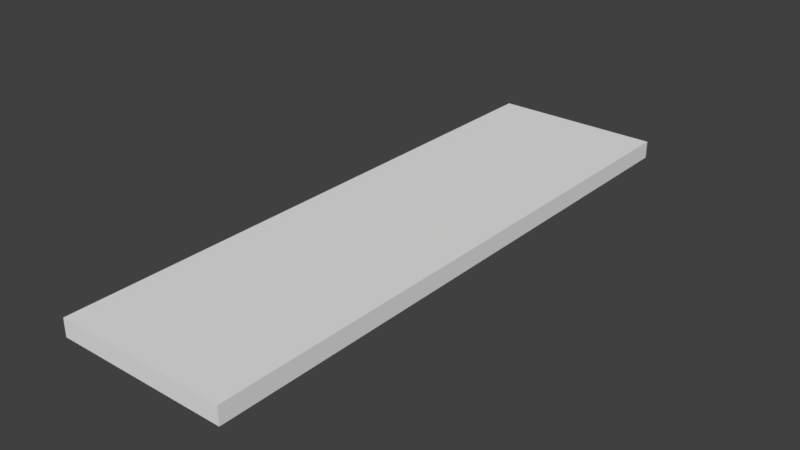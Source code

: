 # Source: plank.blend  (saved by Blender 2.77.0; exported with 4.5.12 LTS)
import bpy
from mathutils import Matrix  # noqa: F401  (used for matrix-valued properties, if any)

bpy.ops.wm.read_factory_settings(use_empty=True)
scene = bpy.context.scene
scene.name = 'Scene'

# ---- collections
col_collection_1 = bpy.data.collections.new('Collection 1'); scene.collection.children.link(col_collection_1)

# ---- world
world_world = bpy.data.worlds.new('World'); scene.world = world_world
world_world.color = (0.05088, 0.05088, 0.05088)
world_world.use_sun_shadow = False
world_world.sun_shadow_jitter_overblur = 0.0
world_world.cycles.sampling_method = 'MANUAL'

# ---- meshes
me_cube_001 = bpy.data.meshes.new('Cube.001')
me_cube_001.from_pydata([(-0.0587, -0.2, -0.006003), (-0.0587, -0.2, 0.006003), (-0.0587, 0.2, -0.006003), (-0.0587, 0.2, 0.006003), (0.0587, -0.2, -0.006003), (0.0587, -0.2, 0.006003), (0.0587, 0.2, -0.006003), (0.0587, 0.2, 0.006003)], [], [(1, 3, 2, 0), (3, 7, 6, 2), (7, 5, 4, 6), (5, 1, 0, 4), (0, 2, 6, 4), (5, 7, 3, 1)])
_uv = me_cube_001.uv_layers.new(name='UVMap')
_uv.uv.foreach_set('vector', [0.999, 0.6657, 0.999, 0.001001, 0.8343, 0.001001, 0.8343, 0.6657, 0.3343, 0.6657, 0.6657, 0.6657, 0.6657, 0.501, 0.3343, 0.501, 0.8323, 0.6657, 0.8323, 0.001001, 0.6677, 0.001001, 0.6677, 0.6657, 0.3343, 0.499, 0.6657, 0.499, 0.6657, 0.3343, 0.3343, 0.3343, 0.3323, 0.999, 0.3323, 0.3343, 0.001001, 0.3343, 0.001001, 0.999, 0.001001, 0.3323, 0.6657, 0.3323, 0.6657, 0.001001, 0.001001, 0.001001])
me_cube_001.use_remesh_preserve_volume = False
me_cube_001.use_remesh_preserve_attributes = False
me_cube_001.use_mirror_vertex_groups = False
me_cube_001.update()

# ---- objects
ob_plank = bpy.data.objects.new('plank', me_cube_001)

# ---- transforms, parenting, visibility, modifiers, constraints
ob_plank.location = (0.0, 0.0, 0.0)
ob_plank.lineart.crease_threshold = 0.0

# ---- collection membership
col_collection_1.objects.link(ob_plank)

# ---- scene / render settings (as saved in the file)
scene.frame_start = 1; scene.frame_end = 250; scene.frame_set(1)
scene.render.engine = 'BLENDER_EEVEE_NEXT'
scene.render.resolution_percentage = 50
scene.render.dither_intensity = 0.0
scene.cycles.use_denoising = False
scene.cycles.samples = 128
scene.cycles.sampling_pattern = 'TABULATED_SOBOL'
scene.cycles.light_sampling_threshold = 0.0
scene.cycles.use_adaptive_sampling = False
scene.cycles.use_light_tree = False
scene.cycles.blur_glossy = 0.0
scene.cycles.sample_clamp_indirect = 0.0
scene.view_settings.view_transform = 'Standard'
bpy.context.view_layer.update()

# ---- added for rendering (the .blend has no active camera and no usable light): camera, sun
cam_auto = bpy.data.cameras.new('AutoCamera')
cam_auto.lens = 50.0
cam_auto.sensor_width = 36.0
cam_auto.clip_end = 1000.0
ob_auto_camera = bpy.data.objects.new('AutoCamera', cam_auto)
scene.collection.objects.link(ob_auto_camera)
ob_auto_camera.location = (0.385863, -0.463036, 0.30869)
ob_auto_camera.rotation_euler = (1.09748, -7.21219e-08, 0.694738)
scene.camera = ob_auto_camera
light_auto_sun = bpy.data.lights.new('AutoSun', 'SUN')
light_auto_sun.energy = 3.0
light_auto_sun.angle = 0.0523599
ob_auto_sun = bpy.data.objects.new('AutoSun', light_auto_sun)
scene.collection.objects.link(ob_auto_sun)
ob_auto_sun.rotation_euler = (0.872665, 0.174533, 0.523599)
bpy.context.view_layer.update()
